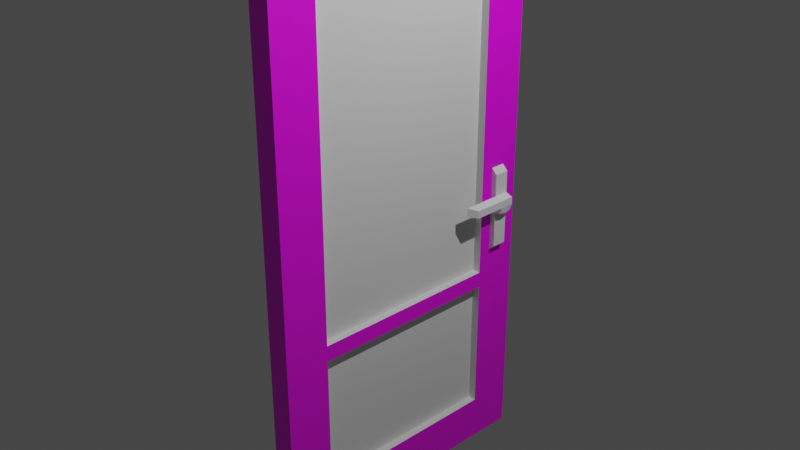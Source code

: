 # Source: Door2.blend  (saved by Blender 3.6.13; exported with 4.5.12 LTS)
import bpy
from mathutils import Matrix  # noqa: F401  (used for matrix-valued properties, if any)

bpy.ops.wm.read_factory_settings(use_empty=True)
scene = bpy.context.scene
scene.name = 'Scene'

# ---- collections
col_collection = bpy.data.collections.new('Collection'); scene.collection.children.link(col_collection)

# ---- images (referenced by path relative to the original .blend; pixels are not part of the script)
import os
ASSET_DIR = os.environ.get("B2B_ASSET_DIR", "")  # directory of the original .blend (textures are referenced by path, not embedded)
HERE = os.path.dirname(os.path.abspath(__file__))  # packed textures are extracted next to this script under _unpacked/

def load_image(name, relpath, width, height, colorspace="sRGB"):
    """Load a texture the original file referenced (path relative to the .blend, or extracted next to this script)."""
    p = next((c for c in (os.path.join(HERE, relpath), os.path.join(ASSET_DIR, relpath)) if relpath and os.path.exists(c)), "")
    if p:
        img = bpy.data.images.load(p, check_existing=True)
        img.name = name
    else:  # same state as the original file: an image datablock whose file is absent (Cycles renders it pink)
        img = bpy.data.images.new(name, width, height)
        img.source = "FILE"
        img.filepath = "//" + (relpath or name)
    img.colorspace_settings.name = colorspace
    return img
img_whitewood_jpg = load_image('whitewood.jpg', 'whitewood.jpg', 1024, 1024, 'sRGB')

# ---- materials (node trees are filled in below, after node groups)
mat_material = bpy.data.materials.new('Material')
mat_material.alpha_threshold = 0.0
mat_material.use_transparent_shadow = False
mat_material.roughness = 0.5
mat_material.line_color = (0.0, 0.0, 0.0, 1.0)
mat_wood = bpy.data.materials.new('Wood')
mat_wood.use_transparent_shadow = False

# ---- material node trees
mat_material.use_nodes = True; mat_material.node_tree.nodes.clear()
_N = mat_material.node_tree.nodes; _L = mat_material.node_tree.links
n0 = _N.new('ShaderNodeOutputMaterial'); n0.name = 'Material Output'; n0.location = (300, 300)
n1 = _N.new('ShaderNodeBsdfPrincipled'); n1.name = 'Principled BSDF'; n1.location = (10, 300)
n1.distribution = 'GGX'
n1.subsurface_method = 'RANDOM_WALK_SKIN'
n1.inputs[3].default_value = 1.45
n1.inputs[27].default_value = (0.0, 0.0, 0.0, 1.0)
n1.inputs[28].default_value = 1.0
_L.new(n1.outputs[0], n0.inputs[0])
n0.is_active_output = True
mat_wood.use_nodes = True; mat_wood.node_tree.nodes.clear()
_N = mat_wood.node_tree.nodes; _L = mat_wood.node_tree.links
n0 = _N.new('ShaderNodeBsdfPrincipled'); n0.name = 'Principled BSDF'; n0.location = (10, 300)
n0.distribution = 'GGX'
n0.subsurface_method = 'RANDOM_WALK_SKIN'
n0.inputs[3].default_value = 1.45
n0.inputs[27].default_value = (0.0, 0.0, 0.0, 1.0)
n0.inputs[28].default_value = 1.0
n1 = _N.new('ShaderNodeOutputMaterial'); n1.name = 'Material Output'; n1.location = (300, 300)
n2 = _N.new('ShaderNodeTexImage'); n2.name = 'Image Texture'; n2.location = (-280, 280)
n2.image = img_whitewood_jpg
_L.new(n0.outputs[0], n1.inputs[0])
_L.new(n2.outputs[0], n0.inputs[0])
n1.is_active_output = True

# ---- world
world_world = bpy.data.worlds.new('World'); scene.world = world_world
world_world.use_nodes = True; world_world.node_tree.nodes.clear()
_N = world_world.node_tree.nodes; _L = world_world.node_tree.links
n0 = _N.new('ShaderNodeOutputWorld'); n0.name = 'World Output'; n0.location = (300, 300)
n1 = _N.new('ShaderNodeBackground'); n1.name = 'Background'; n1.location = (10, 300)
n1.inputs[0].default_value = (0.05088, 0.05088, 0.05088, 1.0)
_L.new(n1.outputs[0], n0.inputs[0])
n0.is_active_output = True
world_world.color = (0.05088, 0.05088, 0.05088)
world_world.use_sun_shadow = False
world_world.sun_shadow_jitter_overblur = 0.0

# ---- cameras
cam_camera = bpy.data.cameras.new('Camera')
cam_camera.clip_end = 100.0
cam_camera.ortho_scale = 7.314

# ---- lights
light_light = bpy.data.lights.new('Light', 'POINT')
light_light.transmission_factor = 0.0
light_light.energy = 1000.0
light_light.shadow_soft_size = 0.1
light_light.shadow_maximum_resolution = 0.006
light_light.use_absolute_resolution = True

# ---- meshes
me_cube = bpy.data.meshes.new('Cube')
me_cube.from_pydata([(1.0, 1.0, 1.0), (1.0, 1.0, -1.0), (1.0, -1.0, 1.0), (1.0, -1.0, -1.0), (-1.0, 1.0, 1.0), (-1.0, 1.0, -1.0), (-1.0, -1.0, 1.0), (-1.0, -1.0, -1.0), (-0.6847, -0.3081, 1.0), (-0.6847, 0.8559, 1.0), (0.6847, 0.8559, 1.0), (0.6847, -0.3081, 1.0), (-0.6847, 0.8559, -1.0), (0.6847, -0.3081, -1.0), (0.6847, 0.8559, -1.0), (-0.6847, -0.3081, -1.0), (0.6847, -0.3655, 1.0), (0.6847, -0.8397, 1.0), (-0.6847, -0.8397, 1.0), (-0.6847, -0.3655, 1.0), (-0.6847, -0.8397, -1.0), (-0.6847, -0.3655, -1.0), (0.6847, -0.3655, -1.0), (0.6847, -0.8397, -1.0)], [], [(8, 9, 4, 6, 2, 0, 10, 11, 16, 17, 18, 19), (16, 11, 8, 19), (10, 0, 4, 9), (3, 2, 6, 7), (7, 6, 4, 5), (12, 5, 1, 14), (14, 1, 3, 7, 5, 12, 15, 21, 20, 23, 22, 13), (21, 15, 13, 22), (1, 0, 2, 3), (5, 4, 0, 1), (11, 10, 14, 13), (12, 9, 8, 15), (8, 11, 13, 15), (14, 10, 9, 12), (17, 16, 22, 23), (21, 19, 18, 20), (18, 17, 23, 20), (22, 16, 19, 21)])
me_cube.polygons.foreach_set('material_index', [1, 1, 1, 1, 1, 1, 1, 1, 1, 1, 0, 0, 0, 0, 0, 0, 0, 0])
_uv = me_cube.uv_layers.new(name='UVMap')
_uv.uv.foreach_set('vector', [-0.8866, -1.198, -0.8866, -0.3838, -1.107, -0.2831, -1.107, -1.681, 0.2914, -1.681, 0.2914, -0.2831, 0.07095, -0.3838, 0.07095, -1.198, 0.07095, -1.238, 0.07095, -1.569, -0.8866, -1.569, -0.8866, -1.238, 0.07095, -1.238, 0.07095, -1.198, -0.8866, -1.198, -0.8866, -1.238, 0.07095, -0.3838, 0.2914, -0.2831, -1.107, -0.2831, -0.8866, -0.3838, -1.107, 1.199, -1.107, -0.1992, 0.2914, -0.1992, 0.2914, 1.199, 1.774, -0.2831, 0.3753, -0.2831, 0.3753, -1.681, 1.774, -1.681, 1.557, 1.096, 1.778, 1.195, 0.3794, 1.203, 0.5992, 1.101, 0.5992, 1.101, 0.3794, 1.203, 0.3712, -0.1951, 1.77, -0.2032, 1.778, 1.195, 1.557, 1.096, 1.552, 0.2818, 1.552, 0.2416, 1.55, -0.0899, 0.5923, -0.08434, 0.5942, 0.2472, 0.5945, 0.2874, 1.552, 0.2416, 1.552, 0.2818, 0.5945, 0.2874, 0.5942, 0.2472, -1.107, 2.681, -1.107, 1.283, 0.2914, 1.283, 0.2914, 2.681, 0.3753, 2.681, 0.3753, 1.283, 1.774, 1.283, 1.774, 2.681, 0.375, 0.3912, 0.375, 0.3912, 0.375, 0.3587, 0.375, 0.3587, 0.375, 0.8912, 0.375, 0.8587, 0.375, 0.8587, 0.375, 0.8912, 0.125, 0.75, 0.125, 0.5, 0.125, 0.5, 0.125, 0.75, 0.625, 0.5, 0.625, 0.5, 0.625, 0.75, 0.625, 0.75, 0.375, 0.3912, 0.375, 0.3912, 0.375, 0.3587, 0.375, 0.3587, 0.375, 0.8912, 0.375, 0.8587, 0.375, 0.8587, 0.375, 0.8912, 0.125, 0.75, 0.125, 0.5, 0.125, 0.5, 0.125, 0.75, 0.625, 0.5, 0.625, 0.5, 0.625, 0.75, 0.625, 0.75])
me_cube.materials.append(mat_material)
me_cube.materials.append(mat_wood)
me_cube.use_mirror_vertex_groups = False
me_cube.update()
me_cube_001 = bpy.data.meshes.new('Cube.001')
me_cube_001.from_pydata([(-0.7889, -0.5204, -0.5204), (-0.7889, -0.5204, 0.5204), (-0.7889, 0.5204, -0.5204), (-0.7889, 0.5204, 0.5204), (-0.7889, 0.0, -0.5204), (-0.7889, -0.5204, 0.0), (-0.7889, 0.0, 0.5204), (-0.7889, 0.5204, 0.0), (-0.2685, 0.5204, -0.5204), (-0.2685, 0.5204, 0.7184), (-0.2685, -0.5204, -0.5204), (-0.2685, -0.5204, 0.7184), (-0.2685, 0.0, 0.7184), (-0.2685, 0.0, -0.5204), (-0.2685, -0.5204, 0.08043), (-0.2685, 0.5204, 0.0), (-0.7889, 0.0, 0.0), (-0.7889, 0.0, -3.462), (-0.7889, -0.5204, -3.462), (-0.2685, 0.5204, -2.993), (-0.7889, 0.5204, -3.462), (-0.2685, -0.5204, -2.993), (-0.2685, 0.0, -2.993), (-0.7889, 0.0, 2.739), (-0.7889, 0.5204, 2.739), (-0.2685, -0.5204, 2.242), (-0.7889, -0.5204, 2.739), (-0.2685, 0.5204, 2.242), (-0.2685, 0.0, 2.242)], [], [(16, 6, 3, 7), (6, 1, 26, 23), (12, 9, 27, 28), (2, 8, 19, 20), (13, 10, 21, 22), (10, 14, 5, 0), (2, 7, 15, 8), (7, 3, 9, 15), (4, 16, 7, 2), (0, 5, 16, 4), (5, 1, 6, 16), (5, 14, 11, 1), (17, 22, 21, 18), (20, 19, 22, 17), (0, 4, 17, 18), (10, 0, 18, 21), (8, 13, 22, 19), (4, 2, 20, 17), (28, 23, 26, 25), (27, 24, 23, 28), (9, 3, 24, 27), (11, 12, 28, 25), (3, 6, 23, 24), (1, 11, 25, 26), (11, 10, 13, 8, 9, 12)])
_uv = me_cube_001.uv_layers.new(name='UVMap')
_uv.uv.foreach_set('vector', [0.5, 0.125, 0.625, 0.125, 0.625, 0.25, 0.5, 0.25, 0.625, 0.125, 0.625, 0.0, 0.625, 0.0, 0.625, 0.125, 0.75, 0.625, 0.75, 0.5, 0.75, 0.5, 0.75, 0.625, 0.375, 0.25, 0.375, 0.375, 0.375, 0.375, 0.375, 0.25, 0.25, 0.625, 0.25, 0.75, 0.25, 0.75, 0.25, 0.625, 0.375, 0.875, 0.5, 0.875, 0.5, 1.0, 0.375, 1.0, 0.375, 0.25, 0.5, 0.25, 0.5, 0.375, 0.375, 0.375, 0.5, 0.25, 0.625, 0.25, 0.625, 0.375, 0.5, 0.375, 0.375, 0.125, 0.5, 0.125, 0.5, 0.25, 0.375, 0.25, 0.375, 0.0, 0.5, 0.0, 0.5, 0.125, 0.375, 0.125, 0.5, 0.0, 0.625, 0.0, 0.625, 0.125, 0.5, 0.125, 0.5, 1.0, 0.5, 0.875, 0.75, 0.75, 0.875, 0.75, 0.125, 0.625, 0.25, 0.625, 0.25, 0.75, 0.125, 0.75, 0.125, 0.5, 0.25, 0.5, 0.25, 0.625, 0.125, 0.625, 0.375, 0.0, 0.375, 0.125, 0.375, 0.125, 0.375, 0.0, 0.375, 0.875, 0.375, 1.0, 0.375, 1.0, 0.375, 0.875, 0.25, 0.5, 0.25, 0.625, 0.25, 0.625, 0.25, 0.5, 0.375, 0.125, 0.375, 0.25, 0.375, 0.25, 0.375, 0.125, 0.75, 0.625, 0.875, 0.625, 0.875, 0.75, 0.75, 0.75, 0.75, 0.5, 0.875, 0.5, 0.875, 0.625, 0.75, 0.625, 0.625, 0.375, 0.625, 0.25, 0.625, 0.25, 0.625, 0.375, 0.75, 0.75, 0.75, 0.625, 0.75, 0.625, 0.75, 0.75, 0.625, 0.25, 0.625, 0.125, 0.625, 0.125, 0.625, 0.25, 0.875, 0.75, 0.75, 0.75, 0.75, 0.75, 0.875, 0.75, 0.75, 0.75, 0.25, 0.75, 0.25, 0.625, 0.25, 0.5, 0.75, 0.5, 0.75, 0.625])
me_cube_001.update()
me_cube_002 = bpy.data.meshes.new('Cube.002')
me_cube_002.from_pydata([(0.1527, -0.5204, -0.4062), (0.2518, -0.5204, 0.5204), (0.1527, 0.5204, -0.3623), (0.2518, 0.5204, 0.5204), (-0.2685, 0.5204, -0.5204), (-0.2685, 0.5204, 0.7184), (0.2518, 0.5204, 0.0), (0.1527, 0.0, -0.5204), (0.2518, 0.0, 0.5204), (0.2518, -0.5204, 0.0), (-0.2685, -0.5204, -0.5204), (-0.2685, -0.5204, 0.7184), (-0.2685, 0.0, 0.7184), (-0.2685, 0.0, -0.5204), (-0.2685, -0.5204, 0.08043), (0.2518, 0.0, 0.0), (-0.2685, 0.5204, 0.0), (-0.2685, -3.206, 0.7184), (0.2518, -2.663, 0.5204), (0.2518, -2.663, 0.0), (-0.2685, -3.206, 0.08043)], [], [(16, 5, 3, 6), (15, 8, 1, 9), (13, 7, 0, 10), (8, 12, 11, 1), (3, 5, 12, 8), (4, 2, 7, 13), (0, 9, 14, 10), (14, 9, 19, 20), (7, 15, 9, 0), (2, 6, 15, 7), (6, 3, 8, 15), (4, 16, 6, 2), (20, 17, 11, 14), (19, 18, 17, 20), (1, 11, 17, 18), (9, 1, 18, 19)])
_uv = me_cube_002.uv_layers.new(name='UVMap')
_uv.uv.foreach_set('vector', [0.5, 0.375, 0.625, 0.375, 0.625, 0.5, 0.5, 0.5, 0.5, 0.625, 0.625, 0.625, 0.625, 0.75, 0.5, 0.75, 0.25, 0.625, 0.375, 0.625, 0.375, 0.75, 0.25, 0.75, 0.625, 0.625, 0.75, 0.625, 0.75, 0.75, 0.625, 0.75, 0.625, 0.5, 0.75, 0.5, 0.75, 0.625, 0.625, 0.625, 0.25, 0.5, 0.375, 0.5, 0.375, 0.625, 0.25, 0.625, 0.375, 0.75, 0.5, 0.75, 0.5, 0.875, 0.375, 0.875, 0.5, 0.875, 0.5, 0.75, 0.5, 0.75, 0.5, 0.875, 0.375, 0.625, 0.5, 0.625, 0.5, 0.75, 0.375, 0.75, 0.375, 0.5, 0.5, 0.5, 0.5, 0.625, 0.375, 0.625, 0.5, 0.5, 0.625, 0.5, 0.625, 0.625, 0.5, 0.625, 0.375, 0.375, 0.5, 0.375, 0.5, 0.5, 0.375, 0.5, 0.5, 0.875, 0.75, 0.75, 0.75, 0.75, 0.5, 0.875, 0.5, 0.75, 0.625, 0.75, 0.625, 0.875, 0.5, 0.875, 0.625, 0.75, 0.75, 0.75, 0.75, 0.75, 0.625, 0.75, 0.5, 0.75, 0.625, 0.75, 0.625, 0.75, 0.5, 0.75])
me_cube_002.update()
me_cube_003 = bpy.data.meshes.new('Cube.003')
me_cube_003.from_pydata([(-0.7889, -0.5204, -0.5204), (-0.7889, -0.5204, 0.5204), (-0.7889, 0.5204, -0.5204), (-0.7889, 0.5204, 0.5204), (-0.7889, 0.0, -0.5204), (-0.7889, -0.5204, 0.0), (-0.7889, 0.0, 0.5204), (-0.7889, 0.5204, 0.0), (-0.2685, 0.5204, -0.5204), (-0.2685, 0.5204, 0.7184), (-0.2685, -0.5204, -0.5204), (-0.2685, -0.5204, 0.7184), (-0.2685, 0.0, 0.7184), (-0.2685, 0.0, -0.5204), (-0.2685, -0.5204, 0.08043), (-0.2685, 0.5204, 0.0), (-0.7889, 0.0, 0.0), (-0.7889, 0.0, -3.462), (-0.7889, -0.5204, -3.462), (-0.2685, 0.5204, -2.993), (-0.7889, 0.5204, -3.462), (-0.2685, -0.5204, -2.993), (-0.2685, 0.0, -2.993), (-0.7889, 0.0, 2.739), (-0.7889, 0.5204, 2.739), (-0.2685, -0.5204, 2.242), (-0.7889, -0.5204, 2.739), (-0.2685, 0.5204, 2.242), (-0.2685, 0.0, 2.242)], [], [(16, 6, 3, 7), (6, 1, 26, 23), (12, 9, 27, 28), (2, 8, 19, 20), (13, 10, 21, 22), (10, 14, 5, 0), (2, 7, 15, 8), (7, 3, 9, 15), (4, 16, 7, 2), (0, 5, 16, 4), (5, 1, 6, 16), (5, 14, 11, 1), (17, 22, 21, 18), (20, 19, 22, 17), (0, 4, 17, 18), (10, 0, 18, 21), (8, 13, 22, 19), (4, 2, 20, 17), (28, 23, 26, 25), (27, 24, 23, 28), (9, 3, 24, 27), (11, 12, 28, 25), (3, 6, 23, 24), (1, 11, 25, 26), (11, 10, 13, 8, 9, 12)])
_uv = me_cube_003.uv_layers.new(name='UVMap')
_uv.uv.foreach_set('vector', [0.5, 0.125, 0.625, 0.125, 0.625, 0.25, 0.5, 0.25, 0.625, 0.125, 0.625, 0.0, 0.625, 0.0, 0.625, 0.125, 0.75, 0.625, 0.75, 0.5, 0.75, 0.5, 0.75, 0.625, 0.375, 0.25, 0.375, 0.375, 0.375, 0.375, 0.375, 0.25, 0.25, 0.625, 0.25, 0.75, 0.25, 0.75, 0.25, 0.625, 0.375, 0.875, 0.5, 0.875, 0.5, 1.0, 0.375, 1.0, 0.375, 0.25, 0.5, 0.25, 0.5, 0.375, 0.375, 0.375, 0.5, 0.25, 0.625, 0.25, 0.625, 0.375, 0.5, 0.375, 0.375, 0.125, 0.5, 0.125, 0.5, 0.25, 0.375, 0.25, 0.375, 0.0, 0.5, 0.0, 0.5, 0.125, 0.375, 0.125, 0.5, 0.0, 0.625, 0.0, 0.625, 0.125, 0.5, 0.125, 0.5, 1.0, 0.5, 0.875, 0.75, 0.75, 0.875, 0.75, 0.125, 0.625, 0.25, 0.625, 0.25, 0.75, 0.125, 0.75, 0.125, 0.5, 0.25, 0.5, 0.25, 0.625, 0.125, 0.625, 0.375, 0.0, 0.375, 0.125, 0.375, 0.125, 0.375, 0.0, 0.375, 0.875, 0.375, 1.0, 0.375, 1.0, 0.375, 0.875, 0.25, 0.5, 0.25, 0.625, 0.25, 0.625, 0.25, 0.5, 0.375, 0.125, 0.375, 0.25, 0.375, 0.25, 0.375, 0.125, 0.75, 0.625, 0.875, 0.625, 0.875, 0.75, 0.75, 0.75, 0.75, 0.5, 0.875, 0.5, 0.875, 0.625, 0.75, 0.625, 0.625, 0.375, 0.625, 0.25, 0.625, 0.25, 0.625, 0.375, 0.75, 0.75, 0.75, 0.625, 0.75, 0.625, 0.75, 0.75, 0.625, 0.25, 0.625, 0.125, 0.625, 0.125, 0.625, 0.25, 0.875, 0.75, 0.75, 0.75, 0.75, 0.75, 0.875, 0.75, 0.75, 0.75, 0.25, 0.75, 0.25, 0.625, 0.25, 0.5, 0.75, 0.5, 0.75, 0.625])
me_cube_003.update()
me_cube_004 = bpy.data.meshes.new('Cube.004')
me_cube_004.from_pydata([(0.1527, -0.5204, -0.4062), (0.2518, -0.5204, 0.5204), (0.1527, 0.5204, -0.3623), (0.2518, 0.5204, 0.5204), (-0.2685, 0.5204, -0.5204), (-0.2685, 0.5204, 0.7184), (0.2518, 0.5204, 0.0), (0.1527, 0.0, -0.5204), (0.2518, 0.0, 0.5204), (0.2518, -0.5204, 0.0), (-0.2685, -0.5204, -0.5204), (-0.2685, -0.5204, 0.7184), (-0.2685, 0.0, 0.7184), (-0.2685, 0.0, -0.5204), (-0.2685, -0.5204, 0.08043), (0.2518, 0.0, 0.0), (-0.2685, 0.5204, 0.0), (-0.2685, -3.206, 0.7184), (0.2518, -2.663, 0.5204), (0.2518, -2.663, 0.0), (-0.2685, -3.206, 0.08043)], [], [(16, 5, 3, 6), (15, 8, 1, 9), (13, 7, 0, 10), (8, 12, 11, 1), (3, 5, 12, 8), (4, 2, 7, 13), (0, 9, 14, 10), (14, 9, 19, 20), (7, 15, 9, 0), (2, 6, 15, 7), (6, 3, 8, 15), (4, 16, 6, 2), (20, 17, 11, 14), (19, 18, 17, 20), (1, 11, 17, 18), (9, 1, 18, 19)])
_uv = me_cube_004.uv_layers.new(name='UVMap')
_uv.uv.foreach_set('vector', [0.5, 0.375, 0.625, 0.375, 0.625, 0.5, 0.5, 0.5, 0.5, 0.625, 0.625, 0.625, 0.625, 0.75, 0.5, 0.75, 0.25, 0.625, 0.375, 0.625, 0.375, 0.75, 0.25, 0.75, 0.625, 0.625, 0.75, 0.625, 0.75, 0.75, 0.625, 0.75, 0.625, 0.5, 0.75, 0.5, 0.75, 0.625, 0.625, 0.625, 0.25, 0.5, 0.375, 0.5, 0.375, 0.625, 0.25, 0.625, 0.375, 0.75, 0.5, 0.75, 0.5, 0.875, 0.375, 0.875, 0.5, 0.875, 0.5, 0.75, 0.5, 0.75, 0.5, 0.875, 0.375, 0.625, 0.5, 0.625, 0.5, 0.75, 0.375, 0.75, 0.375, 0.5, 0.5, 0.5, 0.5, 0.625, 0.375, 0.625, 0.5, 0.5, 0.625, 0.5, 0.625, 0.625, 0.5, 0.625, 0.375, 0.375, 0.5, 0.375, 0.5, 0.5, 0.375, 0.5, 0.5, 0.875, 0.75, 0.75, 0.75, 0.75, 0.5, 0.875, 0.5, 0.75, 0.625, 0.75, 0.625, 0.875, 0.5, 0.875, 0.625, 0.75, 0.75, 0.75, 0.75, 0.75, 0.625, 0.75, 0.5, 0.75, 0.625, 0.75, 0.625, 0.75, 0.5, 0.75])
me_cube_004.update()
me_cube_005 = bpy.data.meshes.new('Cube.005')
me_cube_005.from_pydata([(-1.0, -1.0, -1.0), (-1.0, -1.0, 1.0), (-1.0, 1.0, -1.0), (-1.0, 1.0, 1.0), (1.0, -1.0, -1.0), (1.0, -1.0, 1.0), (1.0, 1.0, -1.0), (1.0, 1.0, 1.0)], [], [(0, 1, 3, 2), (2, 3, 7, 6), (6, 7, 5, 4), (4, 5, 1, 0), (2, 6, 4, 0), (7, 3, 1, 5)])
_uv = me_cube_005.uv_layers.new(name='UVMap')
_uv.uv.foreach_set('vector', [0.375, 0.0, 0.625, 0.0, 0.625, 0.25, 0.375, 0.25, 0.375, 0.25, 0.625, 0.25, 0.625, 0.5, 0.375, 0.5, 0.375, 0.5, 0.625, 0.5, 0.625, 0.75, 0.375, 0.75, 0.375, 0.75, 0.625, 0.75, 0.625, 1.0, 0.375, 1.0, 0.125, 0.5, 0.375, 0.5, 0.375, 0.75, 0.125, 0.75, 0.625, 0.5, 0.875, 0.5, 0.875, 0.75, 0.625, 0.75])
me_cube_005.update()
me_cube_006 = bpy.data.meshes.new('Cube.006')
me_cube_006.from_pydata([(-1.0, -1.0, -1.0), (-1.0, -1.0, 1.0), (-1.0, 1.0, -1.0), (-1.0, 1.0, 1.0), (1.0, -1.0, -1.0), (1.0, -1.0, 1.0), (1.0, 1.0, -1.0), (1.0, 1.0, 1.0)], [], [(0, 1, 3, 2), (2, 3, 7, 6), (6, 7, 5, 4), (4, 5, 1, 0), (2, 6, 4, 0), (7, 3, 1, 5)])
_uv = me_cube_006.uv_layers.new(name='UVMap')
_uv.uv.foreach_set('vector', [0.375, 0.0, 0.625, 0.0, 0.625, 0.25, 0.375, 0.25, 0.375, 0.25, 0.625, 0.25, 0.625, 0.5, 0.375, 0.5, 0.375, 0.5, 0.625, 0.5, 0.625, 0.75, 0.375, 0.75, 0.375, 0.75, 0.625, 0.75, 0.625, 1.0, 0.375, 1.0, 0.125, 0.5, 0.375, 0.5, 0.375, 0.75, 0.125, 0.75, 0.625, 0.5, 0.875, 0.5, 0.875, 0.75, 0.625, 0.75])
me_cube_006.update()

# ---- objects
ob_cube = bpy.data.objects.new('Cube', me_cube)
ob_light = bpy.data.objects.new('Light', light_light)
ob_camera = bpy.data.objects.new('Camera', cam_camera)
ob_cube_001 = bpy.data.objects.new('Cube.001', me_cube_001)
ob_cube_002 = bpy.data.objects.new('Cube.002', me_cube_002)
ob_cube_003 = bpy.data.objects.new('Cube.003', me_cube_003)
ob_cube_004 = bpy.data.objects.new('Cube.004', me_cube_004)
ob_cube_005 = bpy.data.objects.new('Cube.005', me_cube_005)
ob_cube_006 = bpy.data.objects.new('Cube.006', me_cube_006)

# ---- transforms, parenting, visibility, modifiers, constraints
ob_cube.location = (0.0, 0.0, 0.0)
ob_cube.rotation_euler = (1.571, -0.0, 1.571)
ob_cube.scale = (1.6, 3.2, 0.13)
ob_cube.lock_rotations_4d = False
ob_cube.empty_display_type = 'ARROWS'
ob_cube.lineart.crease_threshold = 0.0
ob_light.location = (4.076, 1.005, 5.904)
ob_light.rotation_euler = (0.6503, 0.05522, 1.866)
ob_light.lock_rotations_4d = False
ob_light.empty_display_type = 'ARROWS'
ob_light.color = (0.0, 0.0, 0.0, 0.0)
ob_light.lineart.crease_threshold = 0.0
ob_camera.location = (7.359, -6.926, 4.958)
ob_camera.rotation_euler = (1.109, 0.0, 0.8149)
ob_camera.lock_rotations_4d = False
ob_camera.empty_display_type = 'ARROWS'
ob_camera.color = (0.0, 0.0, 0.0, 0.0)
ob_camera.display_type = 'WIRE'
ob_camera.lineart.crease_threshold = 0.0
ob_cube_001.location = (0.2394, 1.323, -0.198)
ob_cube_001.scale = (0.1634, 0.1634, 0.1634)
ob_cube_002.location = (0.2394, 1.323, -0.198)
ob_cube_002.scale = (0.1634, 0.1634, 0.1634)
ob_cube_003.location = (-0.2452, 1.323, -0.198)
ob_cube_003.rotation_euler = (0.0, 0.0, -3.142)
ob_cube_003.scale = (0.1634, 0.1634, 0.1634)
ob_cube_004.location = (-0.2442, 1.323, -0.198)
ob_cube_004.rotation_euler = (0.0, 0.0, -3.142)
ob_cube_004.scale = (0.1634, -0.1566, 0.1634)
ob_cube_005.location = (0.0, 0.0, -1.928)
ob_cube_005.scale = (0.0369, 1.096, 0.7587)
_m = ob_cube_005.modifiers.new('Boolean', 'BOOLEAN')
ob_cube_006.location = (0.0, 0.0, 0.8667)
ob_cube_006.scale = (0.0369, 1.096, 1.895)
_m = ob_cube_006.modifiers.new('Boolean', 'BOOLEAN')

# ---- collection membership
col_collection.objects.link(ob_cube)
col_collection.objects.link(ob_light)
col_collection.objects.link(ob_camera)
col_collection.objects.link(ob_cube_001)
col_collection.objects.link(ob_cube_002)
col_collection.objects.link(ob_cube_003)
col_collection.objects.link(ob_cube_004)
col_collection.objects.link(ob_cube_005)
col_collection.objects.link(ob_cube_006)

# ---- scene / render settings (as saved in the file)
scene.camera = ob_camera
scene.frame_start = 1; scene.frame_end = 250; scene.frame_set(1)
scene.render.engine = 'BLENDER_EEVEE_NEXT'
scene.cycles.sampling_pattern = 'TABULATED_SOBOL'
scene.view_settings.view_transform = 'Filmic'
bpy.context.view_layer.update()
